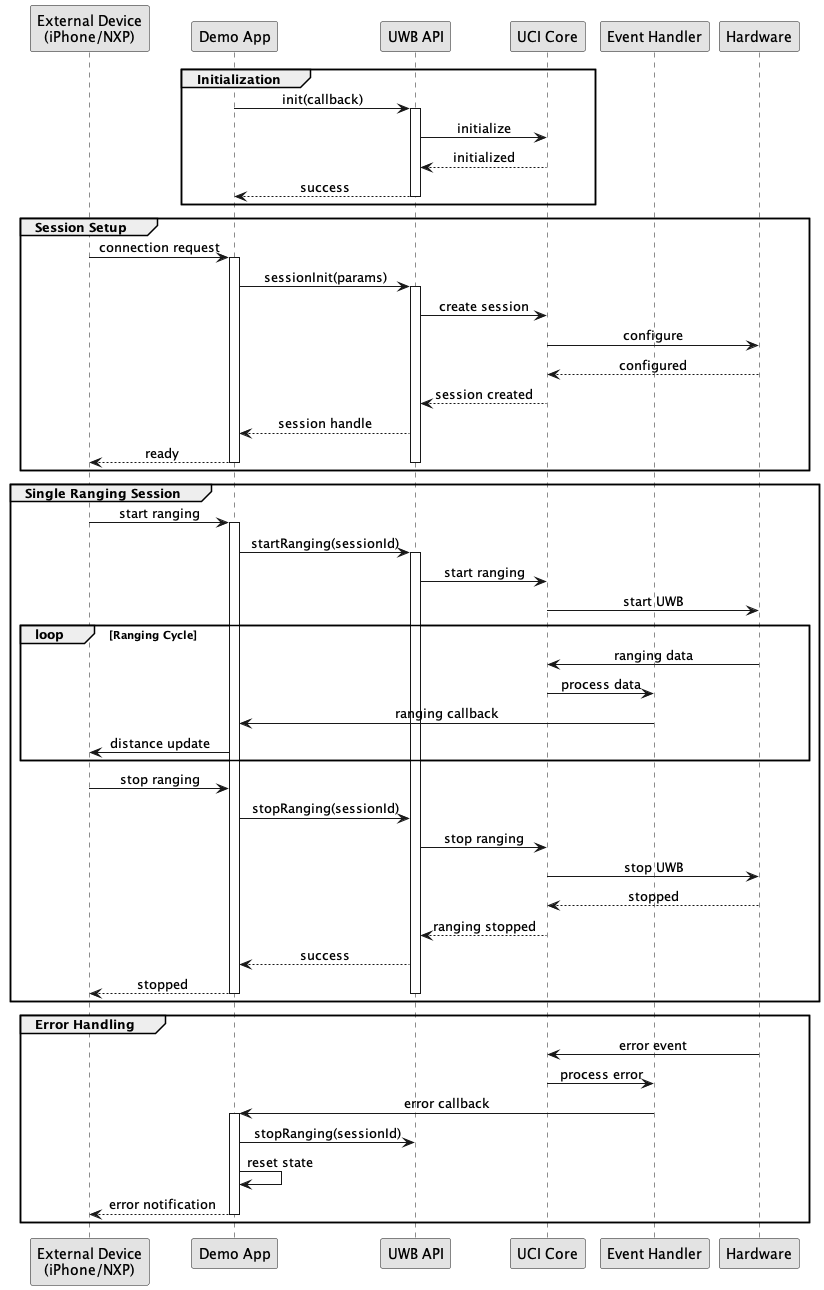

The diagram above was rendered by PlantUML. Its source (embedded in the PNG):
@startuml "Original UWB Session Flow"

skinparam sequenceMessageAlign center
skinparam monochrome true
skinparam shadowing false

participant "External Device\n(iPhone/NXP)" as EXT
participant "Demo App" as APP
participant "UWB API" as API
participant "UCI Core" as UCI
participant "Event Handler" as EH
participant "Hardware" as HW

group Initialization
    APP -> API: init(callback)
    activate API
    API -> UCI: initialize
    UCI --> API: initialized
    API --> APP: success
    deactivate API
end

group Session Setup
    EXT -> APP: connection request
    activate APP
    APP -> API: sessionInit(params)
    activate API
    API -> UCI: create session
    UCI -> HW: configure
    HW --> UCI: configured
    UCI --> API: session created
    API --> APP: session handle
    APP --> EXT: ready
    deactivate API
    deactivate APP
end

group Single Ranging Session
    EXT -> APP: start ranging
    activate APP
    APP -> API: startRanging(sessionId)
    activate API
    API -> UCI: start ranging
    UCI -> HW: start UWB
    
    loop Ranging Cycle
        HW -> UCI: ranging data
        UCI -> EH: process data
        EH -> APP: ranging callback
        APP -> EXT: distance update
    end
    
    EXT -> APP: stop ranging
    APP -> API: stopRanging(sessionId)
    API -> UCI: stop ranging
    UCI -> HW: stop UWB
    HW --> UCI: stopped
    UCI --> API: ranging stopped
    API --> APP: success
    APP --> EXT: stopped
    deactivate API
    deactivate APP
end

group Error Handling
    HW -> UCI: error event
    UCI -> EH: process error
    EH -> APP: error callback
    activate APP
    APP -> API: stopRanging(sessionId)
    APP -> APP: reset state
    APP --> EXT: error notification
    deactivate APP
end

@enduml